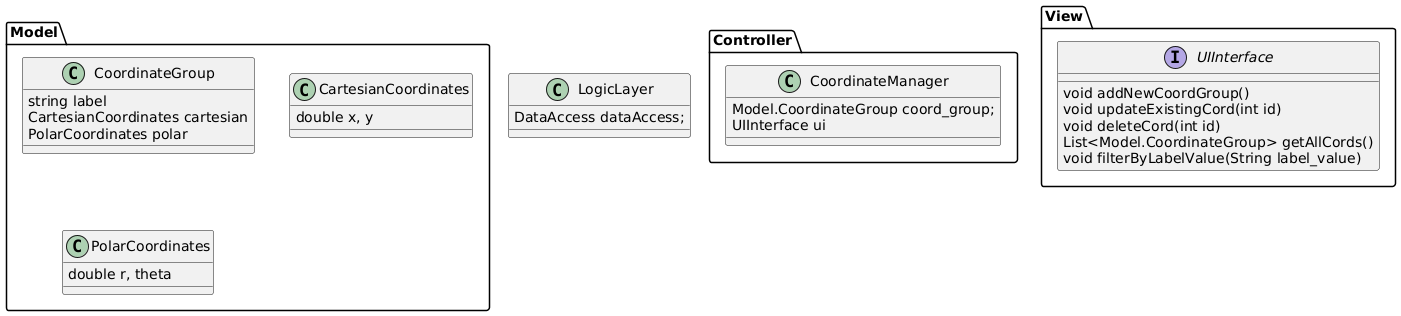

The diagram above was rendered by PlantUML. Its source (embedded in the PNG):
@startuml

package "Model" {
	class CoordinateGroup {
		string label
		CartesianCoordinates cartesian
		PolarCoordinates polar
	}

class CartesianCoordinates {
		double x, y
	}

class PolarCoordinates {
		double r, theta
	}
}

package "Controller" {
	class CoordinateManager {
		Model.CoordinateGroup coord_group;
		UIInterface ui
	}
}

package "View" {
	interface UIInterface {
		void addNewCoordGroup()
		void updateExistingCord(int id)
		void deleteCord(int id)
		List<Model.CoordinateGroup> getAllCords()
		void filterByLabelValue(String label_value)
	}
}

'classes'
class LogicLayer {
	DataAccess dataAccess;
}
@enduml